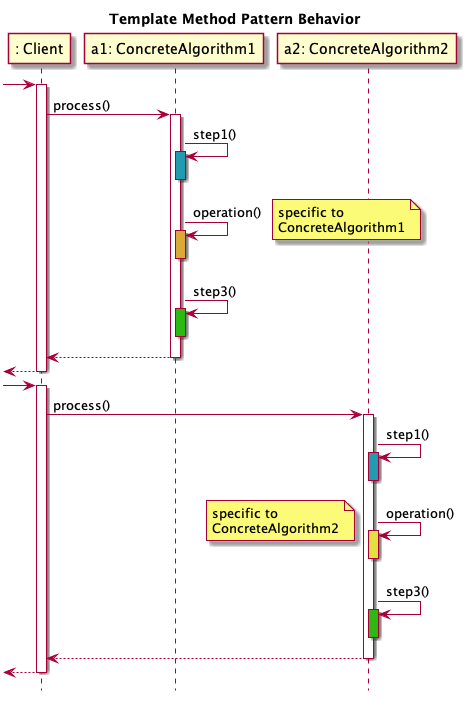

The diagram above was rendered by PlantUML. Its source (embedded in the PNG):
@startuml

hide footbox
title Template Method Pattern Behavior

participant ": Client" as C
participant "a1: ConcreteAlgorithm1" as A1
participant "a2: ConcreteAlgorithm2" as A2



[-> C:
activate C
C -> A1: process()
activate A1
A1 -> A1: step1()
activate A1 #219BAF
deactivate A1
A1 -> A1: operation()
note right: specific to\nConcreteAlgorithm1
activate A1 #DAA939
deactivate A1
A1 -> A1: step3()
activate A1 #2DB914
deactivate A1
A1 --> C
deactivate A1
[<-- C
deactivate C


[-> C:
activate C
C -> A2: process()
activate A2
A2 -> A2: step1()
activate A2 #219BAF
deactivate A2
A2 -> A2: operation()
note left: specific to\nConcreteAlgorithm2
activate A2 #E5E042
deactivate A2
A2 -> A2: step3()
activate A2 #2DB914
deactivate A2
A2 --> C
deactivate A2
[<-- C
deactivate C

@enduml